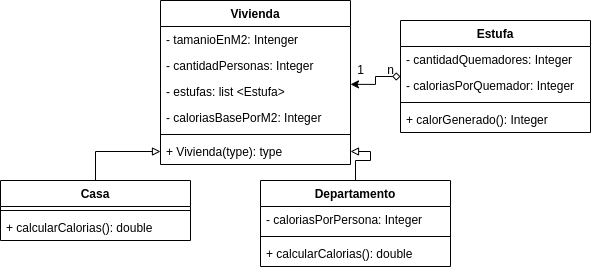

The diagram above was exported from draw.io. Its source (the exported page's mxGraphModel, read from the mxfile embedded in the PNG):
<mxGraphModel dx="1555" dy="847" grid="1" gridSize="10" guides="1" tooltips="1" connect="1" arrows="1" fold="1" page="1" pageScale="1" pageWidth="850" pageHeight="1100" math="0" shadow="0">
  <root>
    <mxCell id="0" />
    <mxCell id="1" parent="0" />
    <mxCell id="0L-aeWQCIfXBLLva00UL-1" value="Vivienda" style="swimlane;fontStyle=1;align=center;verticalAlign=top;childLayout=stackLayout;horizontal=1;startSize=26;horizontalStack=0;resizeParent=1;resizeParentMax=0;resizeLast=0;collapsible=1;marginBottom=0;" parent="1" vertex="1">
      <mxGeometry x="350" y="280" width="190" height="164" as="geometry" />
    </mxCell>
    <mxCell id="0L-aeWQCIfXBLLva00UL-2" value="- tamanioEnM2: Intenger" style="text;strokeColor=none;fillColor=none;align=left;verticalAlign=top;spacingLeft=4;spacingRight=4;overflow=hidden;rotatable=0;points=[[0,0.5],[1,0.5]];portConstraint=eastwest;" parent="0L-aeWQCIfXBLLva00UL-1" vertex="1">
      <mxGeometry y="26" width="190" height="26" as="geometry" />
    </mxCell>
    <mxCell id="0L-aeWQCIfXBLLva00UL-5" value="- cantidadPersonas: Integer" style="text;strokeColor=none;fillColor=none;align=left;verticalAlign=top;spacingLeft=4;spacingRight=4;overflow=hidden;rotatable=0;points=[[0,0.5],[1,0.5]];portConstraint=eastwest;" parent="0L-aeWQCIfXBLLva00UL-1" vertex="1">
      <mxGeometry y="52" width="190" height="26" as="geometry" />
    </mxCell>
    <mxCell id="0L-aeWQCIfXBLLva00UL-7" value="- estufas: list &lt;Estufa&gt; " style="text;strokeColor=none;fillColor=none;align=left;verticalAlign=top;spacingLeft=4;spacingRight=4;overflow=hidden;rotatable=0;points=[[0,0.5],[1,0.5]];portConstraint=eastwest;" parent="0L-aeWQCIfXBLLva00UL-1" vertex="1">
      <mxGeometry y="78" width="190" height="26" as="geometry" />
    </mxCell>
    <mxCell id="0L-aeWQCIfXBLLva00UL-15" value="- caloriasBasePorM2: Integer " style="text;strokeColor=none;fillColor=none;align=left;verticalAlign=top;spacingLeft=4;spacingRight=4;overflow=hidden;rotatable=0;points=[[0,0.5],[1,0.5]];portConstraint=eastwest;" parent="0L-aeWQCIfXBLLva00UL-1" vertex="1">
      <mxGeometry y="104" width="190" height="26" as="geometry" />
    </mxCell>
    <mxCell id="0L-aeWQCIfXBLLva00UL-3" value="" style="line;strokeWidth=1;fillColor=none;align=left;verticalAlign=middle;spacingTop=-1;spacingLeft=3;spacingRight=3;rotatable=0;labelPosition=right;points=[];portConstraint=eastwest;" parent="0L-aeWQCIfXBLLva00UL-1" vertex="1">
      <mxGeometry y="130" width="190" height="8" as="geometry" />
    </mxCell>
    <mxCell id="0L-aeWQCIfXBLLva00UL-4" value="+ Vivienda(type): type" style="text;strokeColor=none;fillColor=none;align=left;verticalAlign=top;spacingLeft=4;spacingRight=4;overflow=hidden;rotatable=0;points=[[0,0.5],[1,0.5]];portConstraint=eastwest;" parent="0L-aeWQCIfXBLLva00UL-1" vertex="1">
      <mxGeometry y="138" width="190" height="26" as="geometry" />
    </mxCell>
    <mxCell id="0L-aeWQCIfXBLLva00UL-14" style="edgeStyle=orthogonalEdgeStyle;rounded=0;orthogonalLoop=1;jettySize=auto;html=1;exitX=0.5;exitY=0;exitDx=0;exitDy=0;endArrow=block;endFill=0;" parent="1" source="0L-aeWQCIfXBLLva00UL-8" target="0L-aeWQCIfXBLLva00UL-4" edge="1">
      <mxGeometry relative="1" as="geometry" />
    </mxCell>
    <mxCell id="0L-aeWQCIfXBLLva00UL-8" value="Casa" style="swimlane;fontStyle=1;align=center;verticalAlign=top;childLayout=stackLayout;horizontal=1;startSize=26;horizontalStack=0;resizeParent=1;resizeParentMax=0;resizeLast=0;collapsible=1;marginBottom=0;" parent="1" vertex="1">
      <mxGeometry x="190" y="460" width="190" height="60" as="geometry" />
    </mxCell>
    <mxCell id="0L-aeWQCIfXBLLva00UL-12" value="" style="line;strokeWidth=1;fillColor=none;align=left;verticalAlign=middle;spacingTop=-1;spacingLeft=3;spacingRight=3;rotatable=0;labelPosition=right;points=[];portConstraint=eastwest;" parent="0L-aeWQCIfXBLLva00UL-8" vertex="1">
      <mxGeometry y="26" width="190" height="8" as="geometry" />
    </mxCell>
    <mxCell id="0L-aeWQCIfXBLLva00UL-13" value="+ calcularCalorias(): double" style="text;strokeColor=none;fillColor=none;align=left;verticalAlign=top;spacingLeft=4;spacingRight=4;overflow=hidden;rotatable=0;points=[[0,0.5],[1,0.5]];portConstraint=eastwest;" parent="0L-aeWQCIfXBLLva00UL-8" vertex="1">
      <mxGeometry y="34" width="190" height="26" as="geometry" />
    </mxCell>
    <mxCell id="0L-aeWQCIfXBLLva00UL-21" style="edgeStyle=orthogonalEdgeStyle;rounded=0;orthogonalLoop=1;jettySize=auto;html=1;entryX=1;entryY=0.5;entryDx=0;entryDy=0;endArrow=block;endFill=0;" parent="1" source="0L-aeWQCIfXBLLva00UL-17" target="0L-aeWQCIfXBLLva00UL-4" edge="1">
      <mxGeometry relative="1" as="geometry" />
    </mxCell>
    <mxCell id="0L-aeWQCIfXBLLva00UL-17" value="Departamento" style="swimlane;fontStyle=1;align=center;verticalAlign=top;childLayout=stackLayout;horizontal=1;startSize=26;horizontalStack=0;resizeParent=1;resizeParentMax=0;resizeLast=0;collapsible=1;marginBottom=0;" parent="1" vertex="1">
      <mxGeometry x="450" y="460" width="190" height="86" as="geometry" />
    </mxCell>
    <mxCell id="0L-aeWQCIfXBLLva00UL-18" value="- caloriasPorPersona: Integer " style="text;strokeColor=none;fillColor=none;align=left;verticalAlign=top;spacingLeft=4;spacingRight=4;overflow=hidden;rotatable=0;points=[[0,0.5],[1,0.5]];portConstraint=eastwest;" parent="0L-aeWQCIfXBLLva00UL-17" vertex="1">
      <mxGeometry y="26" width="190" height="26" as="geometry" />
    </mxCell>
    <mxCell id="0L-aeWQCIfXBLLva00UL-19" value="" style="line;strokeWidth=1;fillColor=none;align=left;verticalAlign=middle;spacingTop=-1;spacingLeft=3;spacingRight=3;rotatable=0;labelPosition=right;points=[];portConstraint=eastwest;" parent="0L-aeWQCIfXBLLva00UL-17" vertex="1">
      <mxGeometry y="52" width="190" height="8" as="geometry" />
    </mxCell>
    <mxCell id="0L-aeWQCIfXBLLva00UL-20" value="+ calcularCalorias(): double" style="text;strokeColor=none;fillColor=none;align=left;verticalAlign=top;spacingLeft=4;spacingRight=4;overflow=hidden;rotatable=0;points=[[0,0.5],[1,0.5]];portConstraint=eastwest;" parent="0L-aeWQCIfXBLLva00UL-17" vertex="1">
      <mxGeometry y="60" width="190" height="26" as="geometry" />
    </mxCell>
    <mxCell id="0L-aeWQCIfXBLLva00UL-28" style="edgeStyle=orthogonalEdgeStyle;rounded=0;orthogonalLoop=1;jettySize=auto;html=1;entryX=1;entryY=0.225;entryDx=0;entryDy=0;entryPerimeter=0;endArrow=classic;endFill=1;startArrow=diamond;startFill=0;" parent="1" source="0L-aeWQCIfXBLLva00UL-22" target="0L-aeWQCIfXBLLva00UL-7" edge="1">
      <mxGeometry relative="1" as="geometry" />
    </mxCell>
    <mxCell id="0L-aeWQCIfXBLLva00UL-22" value="Estufa" style="swimlane;fontStyle=1;align=center;verticalAlign=top;childLayout=stackLayout;horizontal=1;startSize=26;horizontalStack=0;resizeParent=1;resizeParentMax=0;resizeLast=0;collapsible=1;marginBottom=0;" parent="1" vertex="1">
      <mxGeometry x="590" y="300" width="190" height="112" as="geometry" />
    </mxCell>
    <mxCell id="0L-aeWQCIfXBLLva00UL-23" value="- cantidadQuemadores: Integer " style="text;strokeColor=none;fillColor=none;align=left;verticalAlign=top;spacingLeft=4;spacingRight=4;overflow=hidden;rotatable=0;points=[[0,0.5],[1,0.5]];portConstraint=eastwest;" parent="0L-aeWQCIfXBLLva00UL-22" vertex="1">
      <mxGeometry y="26" width="190" height="26" as="geometry" />
    </mxCell>
    <mxCell id="0L-aeWQCIfXBLLva00UL-27" value="- caloriasPorQuemador: Integer " style="text;strokeColor=none;fillColor=none;align=left;verticalAlign=top;spacingLeft=4;spacingRight=4;overflow=hidden;rotatable=0;points=[[0,0.5],[1,0.5]];portConstraint=eastwest;" parent="0L-aeWQCIfXBLLva00UL-22" vertex="1">
      <mxGeometry y="52" width="190" height="26" as="geometry" />
    </mxCell>
    <mxCell id="0L-aeWQCIfXBLLva00UL-24" value="" style="line;strokeWidth=1;fillColor=none;align=left;verticalAlign=middle;spacingTop=-1;spacingLeft=3;spacingRight=3;rotatable=0;labelPosition=right;points=[];portConstraint=eastwest;" parent="0L-aeWQCIfXBLLva00UL-22" vertex="1">
      <mxGeometry y="78" width="190" height="8" as="geometry" />
    </mxCell>
    <mxCell id="0L-aeWQCIfXBLLva00UL-25" value="+ calorGenerado(): Integer" style="text;strokeColor=none;fillColor=none;align=left;verticalAlign=top;spacingLeft=4;spacingRight=4;overflow=hidden;rotatable=0;points=[[0,0.5],[1,0.5]];portConstraint=eastwest;" parent="0L-aeWQCIfXBLLva00UL-22" vertex="1">
      <mxGeometry y="86" width="190" height="26" as="geometry" />
    </mxCell>
    <mxCell id="0L-aeWQCIfXBLLva00UL-29" value="n" style="text;html=1;align=center;verticalAlign=middle;resizable=0;points=[];autosize=1;strokeColor=none;fillColor=none;" parent="1" vertex="1">
      <mxGeometry x="570" y="340" width="20" height="20" as="geometry" />
    </mxCell>
    <mxCell id="0L-aeWQCIfXBLLva00UL-30" value="1" style="text;html=1;align=center;verticalAlign=middle;resizable=0;points=[];autosize=1;strokeColor=none;fillColor=none;" parent="1" vertex="1">
      <mxGeometry x="540" y="340" width="20" height="20" as="geometry" />
    </mxCell>
  </root>
</mxGraphModel>